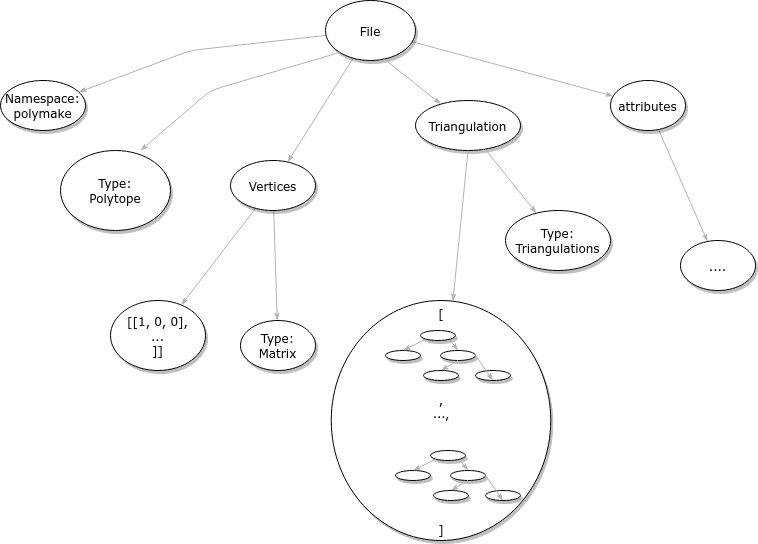

The diagram above was exported from draw.io. Its source (the exported page's mxGraphModel, read from the mxfile embedded in the PNG):
<mxGraphModel dx="1434" dy="877" grid="1" gridSize="10" guides="1" tooltips="1" connect="1" arrows="1" fold="1" page="1" pageScale="1" pageWidth="1100" pageHeight="850" background="none" math="0" shadow="0">
  <root>
    <mxCell id="0" />
    <mxCell id="1" parent="0" />
    <mxCell id="1ea317790d2ca983-12" style="edgeStyle=none;rounded=1;html=1;labelBackgroundColor=none;startArrow=none;startFill=0;startSize=5;endArrow=classicThin;endFill=1;endSize=5;jettySize=auto;orthogonalLoop=1;strokeColor=#B3B3B3;strokeWidth=1;fontFamily=Verdana;fontSize=12" parent="1" source="1ea317790d2ca983-1" target="1ea317790d2ca983-2" edge="1">
      <mxGeometry relative="1" as="geometry" />
    </mxCell>
    <mxCell id="1ea317790d2ca983-13" value="" style="edgeStyle=none;rounded=1;html=1;labelBackgroundColor=none;startArrow=none;startFill=0;startSize=5;endArrow=classicThin;endFill=1;endSize=5;jettySize=auto;orthogonalLoop=1;strokeColor=#B3B3B3;strokeWidth=1;fontFamily=Verdana;fontSize=12" parent="1" source="1ea317790d2ca983-1" target="1ea317790d2ca983-9" edge="1">
      <mxGeometry x="0.7445" y="-118" relative="1" as="geometry">
        <Array as="points">
          <mxPoint x="300" y="70" />
        </Array>
        <mxPoint as="offset" />
      </mxGeometry>
    </mxCell>
    <mxCell id="1ea317790d2ca983-14" value="" style="edgeStyle=none;rounded=1;labelBackgroundColor=none;startArrow=none;startFill=0;startSize=5;endArrow=classicThin;endFill=1;endSize=5;jettySize=auto;orthogonalLoop=1;strokeColor=#B3B3B3;strokeWidth=1;fontFamily=Verdana;fontSize=12;html=1;" parent="1" source="1ea317790d2ca983-1" target="1ea317790d2ca983-3" edge="1">
      <mxGeometry x="0.9191" y="53" relative="1" as="geometry">
        <mxPoint as="offset" />
      </mxGeometry>
    </mxCell>
    <mxCell id="1ea317790d2ca983-1" value="File" style="ellipse;whiteSpace=wrap;html=1;rounded=0;shadow=1;comic=0;labelBackgroundColor=none;strokeWidth=1;fontFamily=Verdana;fontSize=12;align=center;" parent="1" vertex="1">
      <mxGeometry x="435" y="20" width="90" height="60" as="geometry" />
    </mxCell>
    <mxCell id="1ea317790d2ca983-21" value="" style="edgeStyle=none;rounded=1;html=1;labelBackgroundColor=none;startArrow=none;startFill=0;startSize=5;endArrow=classicThin;endFill=1;endSize=5;jettySize=auto;orthogonalLoop=1;strokeColor=#B3B3B3;strokeWidth=1;fontFamily=Verdana;fontSize=12" parent="1" source="1ea317790d2ca983-2" target="1ea317790d2ca983-7" edge="1">
      <mxGeometry relative="1" as="geometry" />
    </mxCell>
    <mxCell id="1ea317790d2ca983-22" value="" style="edgeStyle=none;rounded=1;html=1;labelBackgroundColor=none;startArrow=none;startFill=0;startSize=5;endArrow=classicThin;endFill=1;endSize=5;jettySize=auto;orthogonalLoop=1;strokeColor=#B3B3B3;strokeWidth=1;fontFamily=Verdana;fontSize=12" parent="1" source="1ea317790d2ca983-2" target="1ea317790d2ca983-6" edge="1">
      <mxGeometry relative="1" as="geometry" />
    </mxCell>
    <mxCell id="1ea317790d2ca983-2" value="Vertices" style="ellipse;whiteSpace=wrap;html=1;rounded=0;shadow=1;comic=0;labelBackgroundColor=none;strokeWidth=1;fontFamily=Verdana;fontSize=12;align=center;" parent="1" vertex="1">
      <mxGeometry x="340" y="180" width="85" height="50" as="geometry" />
    </mxCell>
    <mxCell id="1ea317790d2ca983-15" value="" style="edgeStyle=none;rounded=1;html=1;labelBackgroundColor=none;startArrow=none;startFill=0;startSize=5;endArrow=classicThin;endFill=1;endSize=5;jettySize=auto;orthogonalLoop=1;strokeColor=#B3B3B3;strokeWidth=1;fontFamily=Verdana;fontSize=12" parent="1" source="1ea317790d2ca983-3" target="1ea317790d2ca983-4" edge="1">
      <mxGeometry x="0.25" y="73" relative="1" as="geometry">
        <mxPoint as="offset" />
      </mxGeometry>
    </mxCell>
    <mxCell id="1ea317790d2ca983-3" value="attributes" style="ellipse;whiteSpace=wrap;html=1;rounded=0;shadow=1;comic=0;labelBackgroundColor=none;strokeWidth=1;fontFamily=Verdana;fontSize=12;align=center;" parent="1" vertex="1">
      <mxGeometry x="720" y="100" width="75" height="50" as="geometry" />
    </mxCell>
    <mxCell id="1ea317790d2ca983-4" value="...." style="ellipse;whiteSpace=wrap;html=1;rounded=0;shadow=1;comic=0;labelBackgroundColor=none;strokeWidth=1;fontFamily=Verdana;fontSize=12;align=center;" parent="1" vertex="1">
      <mxGeometry x="790" y="260" width="75" height="50" as="geometry" />
    </mxCell>
    <mxCell id="1ea317790d2ca983-6" value="&lt;div&gt;Type:&lt;/div&gt;&lt;div&gt;Matrix&lt;br&gt;&lt;/div&gt;" style="ellipse;whiteSpace=wrap;html=1;rounded=0;shadow=1;comic=0;labelBackgroundColor=none;strokeWidth=1;fontFamily=Verdana;fontSize=12;align=center;" parent="1" vertex="1">
      <mxGeometry x="350" y="340" width="75" height="50" as="geometry" />
    </mxCell>
    <mxCell id="1ea317790d2ca983-7" value="[[1, 0, 0],&lt;br&gt;&lt;div&gt;...&lt;/div&gt;&lt;div&gt;]]&lt;br&gt;&lt;/div&gt;" style="ellipse;whiteSpace=wrap;html=1;rounded=0;shadow=1;comic=0;labelBackgroundColor=none;strokeWidth=1;fontFamily=Verdana;fontSize=12;align=center;" parent="1" vertex="1">
      <mxGeometry x="220" y="320" width="95" height="70" as="geometry" />
    </mxCell>
    <mxCell id="1ea317790d2ca983-9" value="Namespace:&lt;br&gt;polymake" style="ellipse;whiteSpace=wrap;html=1;rounded=0;shadow=1;comic=0;labelBackgroundColor=none;strokeWidth=1;fontFamily=Verdana;fontSize=12;align=center;" parent="1" vertex="1">
      <mxGeometry x="110" y="100" width="85" height="50" as="geometry" />
    </mxCell>
    <mxCell id="2nt5gL_HYNnqlB5D9mAY-1" value="" style="edgeStyle=none;rounded=1;html=1;labelBackgroundColor=none;startArrow=none;startFill=0;startSize=5;endArrow=classicThin;endFill=1;endSize=5;jettySize=auto;orthogonalLoop=1;strokeColor=#B3B3B3;strokeWidth=1;fontFamily=Verdana;fontSize=12" edge="1" parent="1">
      <mxGeometry x="0.7445" y="-118" relative="1" as="geometry">
        <mxPoint x="449" y="72" as="sourcePoint" />
        <mxPoint x="250" y="170" as="targetPoint" />
        <Array as="points">
          <mxPoint x="320" y="110" />
        </Array>
        <mxPoint as="offset" />
      </mxGeometry>
    </mxCell>
    <mxCell id="2nt5gL_HYNnqlB5D9mAY-2" value="&lt;div&gt;Type:&lt;/div&gt;&lt;div&gt;Polytope&lt;br&gt;&lt;/div&gt;" style="ellipse;whiteSpace=wrap;html=1;rounded=0;shadow=1;comic=0;labelBackgroundColor=none;strokeWidth=1;fontFamily=Verdana;fontSize=12;align=center;" vertex="1" parent="1">
      <mxGeometry x="170" y="170" width="110" height="80" as="geometry" />
    </mxCell>
    <mxCell id="2nt5gL_HYNnqlB5D9mAY-6" value="Triangulation" style="ellipse;whiteSpace=wrap;html=1;rounded=0;shadow=1;comic=0;labelBackgroundColor=none;strokeWidth=1;fontFamily=Verdana;fontSize=12;align=center;" vertex="1" parent="1">
      <mxGeometry x="525" y="120" width="105" height="50" as="geometry" />
    </mxCell>
    <mxCell id="2nt5gL_HYNnqlB5D9mAY-8" value="" style="edgeStyle=none;rounded=1;labelBackgroundColor=none;startArrow=none;startFill=0;startSize=5;endArrow=classicThin;endFill=1;endSize=5;jettySize=auto;orthogonalLoop=1;strokeColor=#B3B3B3;strokeWidth=1;fontFamily=Verdana;fontSize=12;html=1;exitX=0.656;exitY=0.983;exitDx=0;exitDy=0;exitPerimeter=0;" edge="1" parent="1" source="1ea317790d2ca983-1" target="2nt5gL_HYNnqlB5D9mAY-6">
      <mxGeometry x="0.9191" y="53" relative="1" as="geometry">
        <mxPoint x="532" y="71" as="sourcePoint" />
        <mxPoint x="733" y="126" as="targetPoint" />
        <mxPoint as="offset" />
      </mxGeometry>
    </mxCell>
    <mxCell id="2nt5gL_HYNnqlB5D9mAY-10" value="" style="edgeStyle=none;rounded=1;html=1;labelBackgroundColor=none;startArrow=none;startFill=0;startSize=5;endArrow=classicThin;endFill=1;endSize=5;jettySize=auto;orthogonalLoop=1;strokeColor=#B3B3B3;strokeWidth=1;fontFamily=Verdana;fontSize=12;exitX=0.667;exitY=0.98;exitDx=0;exitDy=0;exitPerimeter=0;" edge="1" parent="1" source="2nt5gL_HYNnqlB5D9mAY-6" target="2nt5gL_HYNnqlB5D9mAY-11">
      <mxGeometry x="0.25" y="73" relative="1" as="geometry">
        <mxPoint x="580" y="228" as="sourcePoint" />
        <mxPoint x="630" y="340" as="targetPoint" />
        <Array as="points" />
        <mxPoint as="offset" />
      </mxGeometry>
    </mxCell>
    <mxCell id="2nt5gL_HYNnqlB5D9mAY-11" value="&lt;div&gt;Type:&lt;/div&gt;&lt;div&gt;Triangulations&lt;/div&gt;" style="ellipse;whiteSpace=wrap;html=1;rounded=0;shadow=1;comic=0;labelBackgroundColor=none;strokeWidth=1;fontFamily=Verdana;fontSize=12;align=center;" vertex="1" parent="1">
      <mxGeometry x="615" y="230" width="105" height="60" as="geometry" />
    </mxCell>
    <mxCell id="2nt5gL_HYNnqlB5D9mAY-13" value="&lt;div&gt;[&lt;/div&gt;&lt;div&gt;&lt;br&gt;&lt;/div&gt;&lt;div&gt;&lt;br&gt;&lt;/div&gt;&lt;div&gt;&lt;br&gt;&lt;/div&gt;&lt;div&gt;&lt;br&gt;&lt;/div&gt;&lt;div&gt;&lt;br&gt;&lt;/div&gt;&lt;div&gt;,&lt;br&gt;&lt;/div&gt;&lt;div&gt;...,&lt;br&gt;&lt;/div&gt;&lt;div&gt;&lt;br&gt;&lt;/div&gt;&lt;div&gt;&lt;br&gt;&lt;/div&gt;&lt;div&gt;&lt;br&gt;&lt;/div&gt;&lt;div&gt;&lt;br&gt;&lt;/div&gt;&lt;div&gt;&lt;br&gt;&lt;/div&gt;&lt;div&gt;&lt;br&gt;&lt;/div&gt;&lt;div&gt;&lt;br&gt;&lt;/div&gt;&lt;div&gt;]&lt;br&gt;&lt;/div&gt;" style="ellipse;whiteSpace=wrap;html=1;rounded=0;shadow=1;comic=0;labelBackgroundColor=none;strokeWidth=1;fontFamily=Verdana;fontSize=12;align=center;" vertex="1" parent="1">
      <mxGeometry x="440.75" y="320" width="219.5" height="240" as="geometry" />
    </mxCell>
    <mxCell id="2nt5gL_HYNnqlB5D9mAY-15" value="" style="edgeStyle=none;rounded=1;html=1;labelBackgroundColor=none;startArrow=none;startFill=0;startSize=5;endArrow=classicThin;endFill=1;endSize=5;jettySize=auto;orthogonalLoop=1;strokeColor=#B3B3B3;strokeWidth=1;fontFamily=Verdana;fontSize=12;exitX=0.5;exitY=1;exitDx=0;exitDy=0;" edge="1" parent="1" source="2nt5gL_HYNnqlB5D9mAY-6" target="2nt5gL_HYNnqlB5D9mAY-13">
      <mxGeometry x="0.25" y="73" relative="1" as="geometry">
        <mxPoint x="591" y="238" as="sourcePoint" />
        <mxPoint x="637" y="321" as="targetPoint" />
        <Array as="points" />
        <mxPoint as="offset" />
      </mxGeometry>
    </mxCell>
    <mxCell id="2nt5gL_HYNnqlB5D9mAY-17" value="" style="ellipse;whiteSpace=wrap;html=1;rounded=0;shadow=1;comic=0;labelBackgroundColor=none;strokeWidth=1;fontFamily=Verdana;fontSize=12;align=center;" vertex="1" parent="1">
      <mxGeometry x="530" y="350" width="35" height="10" as="geometry" />
    </mxCell>
    <mxCell id="2nt5gL_HYNnqlB5D9mAY-18" value="" style="ellipse;whiteSpace=wrap;html=1;rounded=0;shadow=1;comic=0;labelBackgroundColor=none;strokeWidth=1;fontFamily=Verdana;fontSize=12;align=center;" vertex="1" parent="1">
      <mxGeometry x="495" y="370" width="35" height="10" as="geometry" />
    </mxCell>
    <mxCell id="2nt5gL_HYNnqlB5D9mAY-21" value="" style="ellipse;whiteSpace=wrap;html=1;rounded=0;shadow=1;comic=0;labelBackgroundColor=none;strokeWidth=1;fontFamily=Verdana;fontSize=12;align=center;" vertex="1" parent="1">
      <mxGeometry x="550" y="370" width="35" height="10" as="geometry" />
    </mxCell>
    <mxCell id="2nt5gL_HYNnqlB5D9mAY-22" value="" style="ellipse;whiteSpace=wrap;html=1;rounded=0;shadow=1;comic=0;labelBackgroundColor=none;strokeWidth=1;fontFamily=Verdana;fontSize=12;align=center;" vertex="1" parent="1">
      <mxGeometry x="533" y="390" width="35" height="10" as="geometry" />
    </mxCell>
    <mxCell id="2nt5gL_HYNnqlB5D9mAY-30" value="" style="edgeStyle=none;rounded=1;html=1;labelBackgroundColor=none;startArrow=none;startFill=0;startSize=5;endArrow=classicThin;endFill=1;endSize=5;jettySize=auto;orthogonalLoop=1;strokeColor=#B3B3B3;strokeWidth=1;fontFamily=Verdana;fontSize=12;exitX=0;exitY=1;exitDx=0;exitDy=0;entryX=0.5;entryY=0;entryDx=0;entryDy=0;" edge="1" parent="1" source="2nt5gL_HYNnqlB5D9mAY-17" target="2nt5gL_HYNnqlB5D9mAY-18">
      <mxGeometry x="0.25" y="73" relative="1" as="geometry">
        <mxPoint x="520" y="350" as="sourcePoint" />
        <mxPoint x="669" y="565" as="targetPoint" />
        <Array as="points" />
        <mxPoint as="offset" />
      </mxGeometry>
    </mxCell>
    <mxCell id="2nt5gL_HYNnqlB5D9mAY-31" value="" style="edgeStyle=none;rounded=1;html=1;labelBackgroundColor=none;startArrow=none;startFill=0;startSize=5;endArrow=classicThin;endFill=1;endSize=5;jettySize=auto;orthogonalLoop=1;strokeColor=#B3B3B3;strokeWidth=1;fontFamily=Verdana;fontSize=12;entryX=0.5;entryY=0;entryDx=0;entryDy=0;" edge="1" parent="1" target="2nt5gL_HYNnqlB5D9mAY-21">
      <mxGeometry x="0.25" y="73" relative="1" as="geometry">
        <mxPoint x="560" y="360" as="sourcePoint" />
        <mxPoint x="548" y="371" as="targetPoint" />
        <Array as="points" />
        <mxPoint as="offset" />
      </mxGeometry>
    </mxCell>
    <mxCell id="2nt5gL_HYNnqlB5D9mAY-32" value="" style="edgeStyle=none;rounded=1;html=1;labelBackgroundColor=none;startArrow=none;startFill=0;startSize=5;endArrow=classicThin;endFill=1;endSize=5;jettySize=auto;orthogonalLoop=1;strokeColor=#B3B3B3;strokeWidth=1;fontFamily=Verdana;fontSize=12;exitX=0.5;exitY=1;exitDx=0;exitDy=0;entryX=0.5;entryY=0;entryDx=0;entryDy=0;" edge="1" parent="1" source="2nt5gL_HYNnqlB5D9mAY-21" target="2nt5gL_HYNnqlB5D9mAY-22">
      <mxGeometry x="0.25" y="73" relative="1" as="geometry">
        <mxPoint x="580" y="390" as="sourcePoint" />
        <mxPoint x="558" y="401" as="targetPoint" />
        <Array as="points" />
        <mxPoint as="offset" />
      </mxGeometry>
    </mxCell>
    <mxCell id="2nt5gL_HYNnqlB5D9mAY-33" style="edgeStyle=orthogonalEdgeStyle;rounded=0;orthogonalLoop=1;jettySize=auto;html=1;entryX=0.5;entryY=0;entryDx=0;entryDy=0;" edge="1" parent="1" target="2nt5gL_HYNnqlB5D9mAY-22">
      <mxGeometry relative="1" as="geometry">
        <mxPoint x="551" y="390" as="sourcePoint" />
      </mxGeometry>
    </mxCell>
    <mxCell id="2nt5gL_HYNnqlB5D9mAY-39" value="" style="ellipse;whiteSpace=wrap;html=1;rounded=0;shadow=1;comic=0;labelBackgroundColor=none;strokeWidth=1;fontFamily=Verdana;fontSize=12;align=center;" vertex="1" parent="1">
      <mxGeometry x="585" y="390" width="35" height="10" as="geometry" />
    </mxCell>
    <mxCell id="2nt5gL_HYNnqlB5D9mAY-40" value="" style="edgeStyle=none;rounded=1;html=1;labelBackgroundColor=none;startArrow=none;startFill=0;startSize=5;endArrow=classicThin;endFill=1;endSize=5;jettySize=auto;orthogonalLoop=1;strokeColor=#B3B3B3;strokeWidth=1;fontFamily=Verdana;fontSize=12;exitX=1;exitY=0.5;exitDx=0;exitDy=0;entryX=0.5;entryY=1;entryDx=0;entryDy=0;" edge="1" parent="1" source="2nt5gL_HYNnqlB5D9mAY-21" target="2nt5gL_HYNnqlB5D9mAY-39">
      <mxGeometry x="0.25" y="73" relative="1" as="geometry">
        <mxPoint x="578" y="390" as="sourcePoint" />
        <mxPoint x="561" y="400" as="targetPoint" />
        <Array as="points" />
        <mxPoint as="offset" />
      </mxGeometry>
    </mxCell>
    <mxCell id="2nt5gL_HYNnqlB5D9mAY-41" value="" style="ellipse;whiteSpace=wrap;html=1;rounded=0;shadow=1;comic=0;labelBackgroundColor=none;strokeWidth=1;fontFamily=Verdana;fontSize=12;align=center;" vertex="1" parent="1">
      <mxGeometry x="540" y="470" width="35" height="10" as="geometry" />
    </mxCell>
    <mxCell id="2nt5gL_HYNnqlB5D9mAY-42" value="" style="ellipse;whiteSpace=wrap;html=1;rounded=0;shadow=1;comic=0;labelBackgroundColor=none;strokeWidth=1;fontFamily=Verdana;fontSize=12;align=center;" vertex="1" parent="1">
      <mxGeometry x="505" y="490" width="35" height="10" as="geometry" />
    </mxCell>
    <mxCell id="2nt5gL_HYNnqlB5D9mAY-43" value="" style="ellipse;whiteSpace=wrap;html=1;rounded=0;shadow=1;comic=0;labelBackgroundColor=none;strokeWidth=1;fontFamily=Verdana;fontSize=12;align=center;" vertex="1" parent="1">
      <mxGeometry x="560" y="490" width="35" height="10" as="geometry" />
    </mxCell>
    <mxCell id="2nt5gL_HYNnqlB5D9mAY-44" value="" style="ellipse;whiteSpace=wrap;html=1;rounded=0;shadow=1;comic=0;labelBackgroundColor=none;strokeWidth=1;fontFamily=Verdana;fontSize=12;align=center;" vertex="1" parent="1">
      <mxGeometry x="543" y="510" width="35" height="10" as="geometry" />
    </mxCell>
    <mxCell id="2nt5gL_HYNnqlB5D9mAY-45" value="" style="edgeStyle=none;rounded=1;html=1;labelBackgroundColor=none;startArrow=none;startFill=0;startSize=5;endArrow=classicThin;endFill=1;endSize=5;jettySize=auto;orthogonalLoop=1;strokeColor=#B3B3B3;strokeWidth=1;fontFamily=Verdana;fontSize=12;exitX=0;exitY=1;exitDx=0;exitDy=0;entryX=0.5;entryY=0;entryDx=0;entryDy=0;" edge="1" source="2nt5gL_HYNnqlB5D9mAY-41" target="2nt5gL_HYNnqlB5D9mAY-42" parent="1">
      <mxGeometry x="0.25" y="73" relative="1" as="geometry">
        <mxPoint x="530" y="470" as="sourcePoint" />
        <mxPoint x="679" y="685" as="targetPoint" />
        <Array as="points" />
        <mxPoint as="offset" />
      </mxGeometry>
    </mxCell>
    <mxCell id="2nt5gL_HYNnqlB5D9mAY-46" value="" style="edgeStyle=none;rounded=1;html=1;labelBackgroundColor=none;startArrow=none;startFill=0;startSize=5;endArrow=classicThin;endFill=1;endSize=5;jettySize=auto;orthogonalLoop=1;strokeColor=#B3B3B3;strokeWidth=1;fontFamily=Verdana;fontSize=12;entryX=0.5;entryY=0;entryDx=0;entryDy=0;" edge="1" target="2nt5gL_HYNnqlB5D9mAY-43" parent="1">
      <mxGeometry x="0.25" y="73" relative="1" as="geometry">
        <mxPoint x="570" y="480" as="sourcePoint" />
        <mxPoint x="558" y="491" as="targetPoint" />
        <Array as="points" />
        <mxPoint as="offset" />
      </mxGeometry>
    </mxCell>
    <mxCell id="2nt5gL_HYNnqlB5D9mAY-47" value="" style="edgeStyle=none;rounded=1;html=1;labelBackgroundColor=none;startArrow=none;startFill=0;startSize=5;endArrow=classicThin;endFill=1;endSize=5;jettySize=auto;orthogonalLoop=1;strokeColor=#B3B3B3;strokeWidth=1;fontFamily=Verdana;fontSize=12;exitX=0.5;exitY=1;exitDx=0;exitDy=0;entryX=0.5;entryY=0;entryDx=0;entryDy=0;" edge="1" source="2nt5gL_HYNnqlB5D9mAY-43" target="2nt5gL_HYNnqlB5D9mAY-44" parent="1">
      <mxGeometry x="0.25" y="73" relative="1" as="geometry">
        <mxPoint x="590" y="510" as="sourcePoint" />
        <mxPoint x="568" y="521" as="targetPoint" />
        <Array as="points" />
        <mxPoint as="offset" />
      </mxGeometry>
    </mxCell>
    <mxCell id="2nt5gL_HYNnqlB5D9mAY-48" style="edgeStyle=orthogonalEdgeStyle;rounded=0;orthogonalLoop=1;jettySize=auto;html=1;entryX=0.5;entryY=0;entryDx=0;entryDy=0;" edge="1" target="2nt5gL_HYNnqlB5D9mAY-44" parent="1">
      <mxGeometry relative="1" as="geometry">
        <mxPoint x="561" y="510" as="sourcePoint" />
      </mxGeometry>
    </mxCell>
    <mxCell id="2nt5gL_HYNnqlB5D9mAY-49" value="" style="ellipse;whiteSpace=wrap;html=1;rounded=0;shadow=1;comic=0;labelBackgroundColor=none;strokeWidth=1;fontFamily=Verdana;fontSize=12;align=center;" vertex="1" parent="1">
      <mxGeometry x="595" y="510" width="35" height="10" as="geometry" />
    </mxCell>
    <mxCell id="2nt5gL_HYNnqlB5D9mAY-50" value="" style="edgeStyle=none;rounded=1;html=1;labelBackgroundColor=none;startArrow=none;startFill=0;startSize=5;endArrow=classicThin;endFill=1;endSize=5;jettySize=auto;orthogonalLoop=1;strokeColor=#B3B3B3;strokeWidth=1;fontFamily=Verdana;fontSize=12;exitX=1;exitY=0.5;exitDx=0;exitDy=0;entryX=0.5;entryY=1;entryDx=0;entryDy=0;" edge="1" source="2nt5gL_HYNnqlB5D9mAY-43" target="2nt5gL_HYNnqlB5D9mAY-49" parent="1">
      <mxGeometry x="0.25" y="73" relative="1" as="geometry">
        <mxPoint x="588" y="510" as="sourcePoint" />
        <mxPoint x="571" y="520" as="targetPoint" />
        <Array as="points" />
        <mxPoint as="offset" />
      </mxGeometry>
    </mxCell>
  </root>
</mxGraphModel>